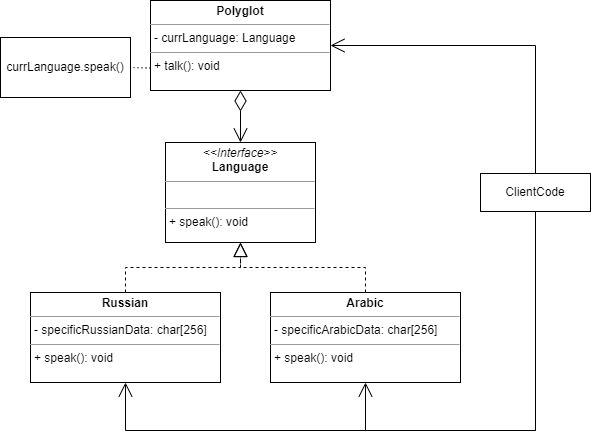

The diagram above was exported from draw.io. Its source (the exported page's mxGraphModel, read from the mxfile embedded in the PNG):
<mxGraphModel dx="956" dy="505" grid="1" gridSize="10" guides="1" tooltips="1" connect="1" arrows="1" fold="1" page="1" pageScale="1" pageWidth="650" pageHeight="500" math="0" shadow="0">
  <root>
    <mxCell id="0" />
    <mxCell id="1" parent="0" />
    <mxCell id="SIwutBrwhiAxCrG5hxn5-1" value="&lt;p style=&quot;margin:0px;margin-top:4px;text-align:center;&quot;&gt;&lt;i&gt;&amp;lt;&amp;lt;Interface&amp;gt;&amp;gt;&lt;/i&gt;&lt;br&gt;&lt;b&gt;Language&lt;/b&gt;&lt;/p&gt;&lt;hr size=&quot;1&quot;&gt;&lt;p style=&quot;margin:0px;margin-left:4px;&quot;&gt;&lt;br&gt;&lt;/p&gt;&lt;hr size=&quot;1&quot;&gt;&lt;p style=&quot;margin:0px;margin-left:4px;&quot;&gt;+ speak(): void&lt;/p&gt;" style="verticalAlign=top;align=left;overflow=fill;fontSize=12;fontFamily=Helvetica;html=1;whiteSpace=wrap;" vertex="1" parent="1">
      <mxGeometry x="194" y="172" width="150" height="100" as="geometry" />
    </mxCell>
    <mxCell id="SIwutBrwhiAxCrG5hxn5-2" value="&lt;p style=&quot;margin:0px;margin-top:4px;text-align:center;&quot;&gt;&lt;b&gt;Russian&lt;/b&gt;&lt;/p&gt;&lt;hr size=&quot;1&quot;&gt;&lt;p style=&quot;margin:0px;margin-left:4px;&quot;&gt;- specificRussianData: char[256]&lt;/p&gt;&lt;hr size=&quot;1&quot;&gt;&lt;p style=&quot;margin:0px;margin-left:4px;&quot;&gt;+ speak(): void&lt;/p&gt;" style="verticalAlign=top;align=left;overflow=fill;fontSize=12;fontFamily=Helvetica;html=1;whiteSpace=wrap;" vertex="1" parent="1">
      <mxGeometry x="59" y="322" width="190" height="90" as="geometry" />
    </mxCell>
    <mxCell id="SIwutBrwhiAxCrG5hxn5-3" value="&lt;p style=&quot;margin:0px;margin-top:4px;text-align:center;&quot;&gt;&lt;b&gt;Arabic&lt;/b&gt;&lt;/p&gt;&lt;hr size=&quot;1&quot;&gt;&lt;p style=&quot;margin:0px;margin-left:4px;&quot;&gt;- specificArabicData: char[256]&lt;/p&gt;&lt;hr size=&quot;1&quot;&gt;&lt;p style=&quot;margin:0px;margin-left:4px;&quot;&gt;+ speak(): void&lt;/p&gt;" style="verticalAlign=top;align=left;overflow=fill;fontSize=12;fontFamily=Helvetica;html=1;whiteSpace=wrap;" vertex="1" parent="1">
      <mxGeometry x="299" y="322" width="190" height="90" as="geometry" />
    </mxCell>
    <mxCell id="SIwutBrwhiAxCrG5hxn5-4" value="" style="endArrow=block;dashed=1;endFill=0;endSize=12;html=1;rounded=0;edgeStyle=orthogonalEdgeStyle;exitX=0.5;exitY=0;exitDx=0;exitDy=0;fontSize=12;entryX=0.5;entryY=1;entryDx=0;entryDy=0;" edge="1" parent="1" source="SIwutBrwhiAxCrG5hxn5-2" target="SIwutBrwhiAxCrG5hxn5-1">
      <mxGeometry width="160" relative="1" as="geometry">
        <mxPoint x="344.03" y="282.0000000000001" as="sourcePoint" />
        <mxPoint x="189" y="282.0000000000001" as="targetPoint" />
      </mxGeometry>
    </mxCell>
    <mxCell id="SIwutBrwhiAxCrG5hxn5-5" value="" style="endArrow=block;dashed=1;endFill=0;endSize=12;html=1;rounded=0;edgeStyle=orthogonalEdgeStyle;exitX=0.5;exitY=0;exitDx=0;exitDy=0;fontSize=12;entryX=0.5;entryY=1;entryDx=0;entryDy=0;" edge="1" parent="1" source="SIwutBrwhiAxCrG5hxn5-3" target="SIwutBrwhiAxCrG5hxn5-1">
      <mxGeometry width="160" relative="1" as="geometry">
        <mxPoint x="164" y="332" as="sourcePoint" />
        <mxPoint x="279" y="282" as="targetPoint" />
      </mxGeometry>
    </mxCell>
    <mxCell id="SIwutBrwhiAxCrG5hxn5-6" value="&lt;p style=&quot;margin:0px;margin-top:4px;text-align:center;&quot;&gt;&lt;b&gt;Polyglot&lt;/b&gt;&lt;/p&gt;&lt;hr size=&quot;1&quot;&gt;&lt;p style=&quot;margin:0px;margin-left:4px;&quot;&gt;- currLanguage: Language&lt;/p&gt;&lt;hr size=&quot;1&quot;&gt;&lt;p style=&quot;margin:0px;margin-left:4px;&quot;&gt;+ talk(): void&lt;/p&gt;" style="verticalAlign=top;align=left;overflow=fill;fontSize=12;fontFamily=Helvetica;html=1;whiteSpace=wrap;" vertex="1" parent="1">
      <mxGeometry x="179" y="30" width="180" height="90" as="geometry" />
    </mxCell>
    <mxCell id="SIwutBrwhiAxCrG5hxn5-7" value="currLanguage.speak()" style="rounded=0;whiteSpace=wrap;html=1;" vertex="1" parent="1">
      <mxGeometry x="29" y="67" width="130" height="60" as="geometry" />
    </mxCell>
    <mxCell id="SIwutBrwhiAxCrG5hxn5-8" value="" style="endArrow=none;dashed=1;html=1;dashPattern=1 3;strokeWidth=1;rounded=0;entryX=1;entryY=0.5;entryDx=0;entryDy=0;exitX=0;exitY=0.75;exitDx=0;exitDy=0;" edge="1" parent="1" source="SIwutBrwhiAxCrG5hxn5-6" target="SIwutBrwhiAxCrG5hxn5-7">
      <mxGeometry width="50" height="50" relative="1" as="geometry">
        <mxPoint x="239" y="220" as="sourcePoint" />
        <mxPoint x="289" y="170" as="targetPoint" />
      </mxGeometry>
    </mxCell>
    <mxCell id="SIwutBrwhiAxCrG5hxn5-9" value="" style="endArrow=open;endFill=1;endSize=12;html=1;rounded=0;edgeStyle=orthogonalEdgeStyle;fontSize=12;curved=1;startArrow=diamondThin;startFill=0;startSize=18;" edge="1" parent="1" source="SIwutBrwhiAxCrG5hxn5-6" target="SIwutBrwhiAxCrG5hxn5-1">
      <mxGeometry width="160" relative="1" as="geometry">
        <mxPoint x="189" y="190.0000000000001" as="sourcePoint" />
        <mxPoint x="349" y="190.0000000000001" as="targetPoint" />
      </mxGeometry>
    </mxCell>
    <mxCell id="SIwutBrwhiAxCrG5hxn5-10" value="ClientCode" style="rounded=0;whiteSpace=wrap;html=1;" vertex="1" parent="1">
      <mxGeometry x="509" y="203" width="110" height="38" as="geometry" />
    </mxCell>
    <mxCell id="SIwutBrwhiAxCrG5hxn5-11" value="" style="endArrow=open;endFill=1;endSize=12;html=1;rounded=0;edgeStyle=orthogonalEdgeStyle;fontSize=12;entryX=1;entryY=0.5;entryDx=0;entryDy=0;exitX=0.5;exitY=0;exitDx=0;exitDy=0;" edge="1" parent="1" source="SIwutBrwhiAxCrG5hxn5-10" target="SIwutBrwhiAxCrG5hxn5-6">
      <mxGeometry width="160" relative="1" as="geometry">
        <mxPoint x="189" y="260.0000000000001" as="sourcePoint" />
        <mxPoint x="349" y="260.0000000000001" as="targetPoint" />
      </mxGeometry>
    </mxCell>
    <mxCell id="SIwutBrwhiAxCrG5hxn5-12" value="" style="endArrow=open;endFill=1;endSize=12;html=1;rounded=0;edgeStyle=orthogonalEdgeStyle;fontSize=12;entryX=0.5;entryY=1;entryDx=0;entryDy=0;exitX=0.5;exitY=1;exitDx=0;exitDy=0;" edge="1" parent="1" source="SIwutBrwhiAxCrG5hxn5-10" target="SIwutBrwhiAxCrG5hxn5-2">
      <mxGeometry width="160" relative="1" as="geometry">
        <mxPoint x="574" y="213" as="sourcePoint" />
        <mxPoint x="369" y="85" as="targetPoint" />
        <Array as="points">
          <mxPoint x="564" y="460" />
          <mxPoint x="154" y="460" />
        </Array>
      </mxGeometry>
    </mxCell>
    <mxCell id="SIwutBrwhiAxCrG5hxn5-13" value="" style="endArrow=open;endFill=1;endSize=12;html=1;rounded=0;edgeStyle=orthogonalEdgeStyle;fontSize=12;entryX=0.5;entryY=1;entryDx=0;entryDy=0;exitX=0.5;exitY=1;exitDx=0;exitDy=0;" edge="1" parent="1" source="SIwutBrwhiAxCrG5hxn5-10" target="SIwutBrwhiAxCrG5hxn5-3">
      <mxGeometry width="160" relative="1" as="geometry">
        <mxPoint x="584" y="223" as="sourcePoint" />
        <mxPoint x="379" y="95" as="targetPoint" />
        <Array as="points">
          <mxPoint x="564" y="460" />
          <mxPoint x="394" y="460" />
        </Array>
      </mxGeometry>
    </mxCell>
  </root>
</mxGraphModel>